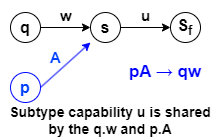

The diagram above was exported from draw.io. Its source (the exported page's mxGraphModel, read from the mxfile embedded in the PNG):
<mxGraphModel dx="452" dy="413" grid="1" gridSize="10" guides="1" tooltips="1" connect="1" arrows="1" fold="1" page="1" pageScale="1" pageWidth="850" pageHeight="1100" math="0" shadow="0">
  <root>
    <mxCell id="0" />
    <mxCell id="1" parent="0" />
    <mxCell id="2" style="edgeStyle=orthogonalEdgeStyle;rounded=0;orthogonalLoop=1;jettySize=auto;html=1;entryX=0;entryY=0.5;entryDx=0;entryDy=0;" edge="1" parent="1" source="3" target="5">
      <mxGeometry relative="1" as="geometry" />
    </mxCell>
    <mxCell id="3" value="&lt;b&gt;&lt;font style=&quot;font-size: 16px;&quot;&gt;q&lt;/font&gt;&lt;/b&gt;" style="ellipse;whiteSpace=wrap;html=1;aspect=fixed;" vertex="1" parent="1">
      <mxGeometry x="20" y="22" width="30" height="30" as="geometry" />
    </mxCell>
    <mxCell id="4" style="edgeStyle=orthogonalEdgeStyle;rounded=0;orthogonalLoop=1;jettySize=auto;html=1;entryX=0;entryY=0.5;entryDx=0;entryDy=0;" edge="1" parent="1" source="5" target="6">
      <mxGeometry relative="1" as="geometry" />
    </mxCell>
    <mxCell id="5" value="&lt;b&gt;&lt;font style=&quot;font-size: 16px;&quot;&gt;s&lt;/font&gt;&lt;/b&gt;" style="ellipse;whiteSpace=wrap;html=1;aspect=fixed;" vertex="1" parent="1">
      <mxGeometry x="100" y="22" width="30" height="30" as="geometry" />
    </mxCell>
    <mxCell id="6" value="&lt;b&gt;&lt;font style=&quot;font-size: 16px;&quot;&gt;S&lt;sub&gt;f&lt;/sub&gt;&lt;/font&gt;&lt;/b&gt;" style="ellipse;whiteSpace=wrap;html=1;aspect=fixed;" vertex="1" parent="1">
      <mxGeometry x="180" y="22" width="30" height="30" as="geometry" />
    </mxCell>
    <mxCell id="7" value="w" style="text;html=1;align=center;verticalAlign=middle;resizable=0;points=[];autosize=1;strokeColor=none;fillColor=none;fontStyle=1;fontSize=15;" vertex="1" parent="1">
      <mxGeometry x="60" y="10" width="30" height="30" as="geometry" />
    </mxCell>
    <mxCell id="8" value="u" style="text;html=1;align=center;verticalAlign=middle;resizable=0;points=[];autosize=1;strokeColor=none;fillColor=none;fontStyle=1;fontSize=15;" vertex="1" parent="1">
      <mxGeometry x="140" y="10" width="30" height="30" as="geometry" />
    </mxCell>
    <mxCell id="10" value="&lt;b&gt;&lt;font style=&quot;font-size: 16px;&quot;&gt;p&lt;/font&gt;&lt;/b&gt;" style="ellipse;whiteSpace=wrap;html=1;aspect=fixed;fontColor=#0040ff;strokeColor=#0008ff;" vertex="1" parent="1">
      <mxGeometry x="20" y="82" width="30" height="30" as="geometry" />
    </mxCell>
    <mxCell id="11" value="" style="endArrow=classic;html=1;rounded=0;exitX=1;exitY=0.5;exitDx=0;exitDy=0;fontColor=#0040ff;strokeColor=#0008ff;" edge="1" parent="1" source="10">
      <mxGeometry width="50" height="50" relative="1" as="geometry">
        <mxPoint x="50" y="102" as="sourcePoint" />
        <mxPoint x="100" y="52" as="targetPoint" />
      </mxGeometry>
    </mxCell>
    <mxCell id="12" value="A" style="text;html=1;align=center;verticalAlign=middle;resizable=0;points=[];autosize=1;strokeColor=none;fillColor=none;fontStyle=1;fontSize=15;fontColor=#0040ff;" vertex="1" parent="1">
      <mxGeometry x="50" y="52" width="30" height="30" as="geometry" />
    </mxCell>
    <mxCell id="13" value="&lt;b style=&quot;font-size: 17px;&quot;&gt;pA → qw&lt;/b&gt;" style="text;html=1;align=center;verticalAlign=middle;whiteSpace=wrap;rounded=0;fontSize=17;fontColor=#0000ff;" vertex="1" parent="1">
      <mxGeometry x="120" y="72" width="110" height="20" as="geometry" />
    </mxCell>
    <mxCell id="20" value="Subtype capability u is shared by the q.w and p.A" style="text;html=1;strokeColor=none;fillColor=none;align=center;verticalAlign=middle;whiteSpace=wrap;rounded=0;fontStyle=1;fontSize=14;" vertex="1" parent="1">
      <mxGeometry x="10" y="120" width="220" height="20" as="geometry" />
    </mxCell>
  </root>
</mxGraphModel>